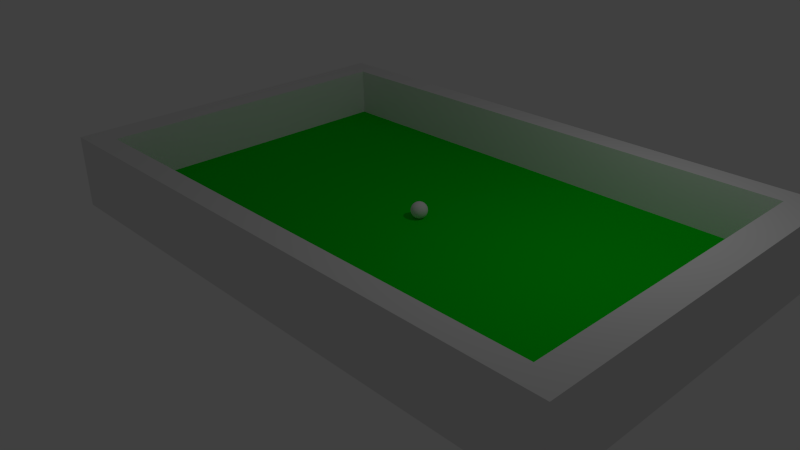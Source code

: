 # Source: omino.blend  (saved by Blender 2.69.0; exported with 4.5.12 LTS)
import bpy
from mathutils import Matrix  # noqa: F401  (used for matrix-valued properties, if any)

bpy.ops.wm.read_factory_settings(use_empty=True)
scene = bpy.context.scene
scene.name = 'Scene'

# ---- collections
col_collection_1 = bpy.data.collections.new('Collection 1'); scene.collection.children.link(col_collection_1)
col_collection_2 = bpy.data.collections.new('Collection 2'); scene.collection.children.link(col_collection_2)
col_collection_2.hide_render = True
col_collection_2.hide_viewport = True
col_collection_3 = bpy.data.collections.new('Collection 3'); scene.collection.children.link(col_collection_3)
col_collection_3.hide_render = True
col_collection_3.hide_viewport = True
col_collection_12 = bpy.data.collections.new('Collection 12'); scene.collection.children.link(col_collection_12)
col_collection_12.hide_render = True
col_collection_12.hide_viewport = True

# ---- materials (node trees are filled in below, after node groups)
mat_pallina = bpy.data.materials.new('Pallina')
mat_pallina.alpha_threshold = 0.0
mat_pallina.use_transparent_shadow = False
mat_pallina.roughness = 0.5
mat_pallina.specular_intensity = 0.2
mat_pallina.line_color = (0.0, 0.0, 0.0, 1.0)
mat_sponde = bpy.data.materials.new('Sponde')
mat_sponde.alpha_threshold = 0.0
mat_sponde.use_transparent_shadow = False
mat_sponde.roughness = 0.5
mat_sponde.line_color = (0.0, 0.0, 0.0, 1.0)
mat_fondo_campo = bpy.data.materials.new('Fondo campo')
mat_fondo_campo.alpha_threshold = 0.0
mat_fondo_campo.use_transparent_shadow = False
mat_fondo_campo.diffuse_color = (0.0, 0.65, 0.008372, 1.0)
mat_fondo_campo.roughness = 0.5
mat_fondo_campo.specular_intensity = 0.1
mat_fondo_campo.line_color = (0.0, 0.0, 0.0, 1.0)
mat_rosso = bpy.data.materials.new('Rosso')
mat_rosso.alpha_threshold = 0.0
mat_rosso.use_transparent_shadow = False
mat_rosso.preview_render_type = 'CUBE'
mat_rosso.diffuse_color = (0.8, 0.0, 0.0, 1.0)
mat_rosso.specular_color = (1.0, 0.0881, 0.02439)
mat_rosso.roughness = 0.5
mat_rosso.specular_intensity = 0.1
mat_rosso.line_color = (0.0, 0.0, 0.0, 1.0)
mat_stecca = bpy.data.materials.new('Stecca')
mat_stecca.alpha_threshold = 0.0
mat_stecca.use_transparent_shadow = False
mat_stecca.roughness = 0.5
mat_stecca.line_color = (0.0, 0.0, 0.0, 1.0)
mat_blu = bpy.data.materials.new('Blu')
mat_blu.alpha_threshold = 0.0
mat_blu.use_transparent_shadow = False
mat_blu.diffuse_color = (0.0, 0.009807, 0.8, 1.0)
mat_blu.specular_color = (0.1568, 0.1056, 1.0)
mat_blu.roughness = 0.5
mat_blu.specular_intensity = 0.1
mat_blu.line_color = (0.0, 0.0, 0.0, 1.0)

# ---- material node trees

# ---- world
world_world = bpy.data.worlds.new('World'); scene.world = world_world
world_world.color = (0.05088, 0.05088, 0.05088)
world_world.use_sun_shadow = False
world_world.sun_shadow_jitter_overblur = 0.0
world_world.cycles.sampling_method = 'MANUAL'
world_world.cycles.sample_map_resolution = 256

# ---- cameras
cam_camera = bpy.data.cameras.new('Camera')
cam_camera.clip_end = 100.0
cam_camera.lens = 35.0
cam_camera.sensor_width = 32.0
cam_camera.sensor_height = 18.0
cam_camera.ortho_scale = 7.314
cam_camera.dof.focus_distance = 0.0
cam_camera.dof.aperture_fstop = 128.0

# ---- lights
light_lamp = bpy.data.lights.new('Lamp', 'POINT')
light_lamp.transmission_factor = 0.0
light_lamp.cutoff_distance = 30.0
light_lamp.energy = 100.0
light_lamp.shadow_buffer_clip_start = 1.001
light_lamp.shadow_soft_size = 0.1
light_lamp.shadow_maximum_resolution = 0.006
light_lamp.use_absolute_resolution = True
light_lamp.cycles.use_multiple_importance_sampling = False

# ---- meshes
me_pallina = bpy.data.meshes.new('Pallina')
me_pallina.from_pydata([(-0.1951, 0.0, 0.9808), (-0.3827, 0.0, 0.9239), (-0.5556, 0.0, 0.8315), (-0.7071, 0.0, 0.7071), (-0.8315, 0.0, 0.5556), (-0.9239, 0.0, 0.3827), (-0.9808, 0.0, 0.1951), (-1.0, 0.0, 7.55e-08), (-0.9808, 0.0, -0.1951), (-0.9239, 0.0, -0.3827), (-0.8315, 0.0, -0.5556), (-0.7071, 0.0, -0.7071), (-0.5556, 0.0, -0.8315), (-0.3827, 0.0, -0.9239), (-0.1951, 0.0, -0.9808), (3.258e-07, 0.0, -1.0), (-0.1913, 0.03806, 0.9808), (-0.3753, 0.07466, 0.9239), (-0.5449, 0.1084, 0.8315), (-0.6935, 0.1379, 0.7071), (-0.8155, 0.1622, 0.5556), (-0.9061, 0.1802, 0.3827), (-0.9619, 0.1913, 0.1951), (-0.9808, 0.1951, 7.55e-08), (-0.9619, 0.1913, -0.1951), (-0.9061, 0.1802, -0.3827), (-0.8155, 0.1622, -0.5556), (-0.6935, 0.1379, -0.7071), (-0.5449, 0.1084, -0.8315), (-0.3753, 0.07466, -0.9239), (-0.1913, 0.03806, -0.9808), (-0.1802, 0.07466, 0.9808), (-0.3536, 0.1464, 0.9239), (-0.5133, 0.2126, 0.8315), (-0.6533, 0.2706, 0.7071), (-0.7682, 0.3182, 0.5556), (-0.8536, 0.3536, 0.3827), (-0.9061, 0.3753, 0.1951), (-0.9239, 0.3827, 7.55e-08), (-0.9061, 0.3753, -0.1951), (-0.8536, 0.3536, -0.3827), (-0.7682, 0.3182, -0.5556), (-0.6533, 0.2706, -0.7071), (-0.5133, 0.2126, -0.8315), (-0.3536, 0.1464, -0.9239), (-0.1802, 0.07466, -0.9808), (-0.1622, 0.1084, 0.9808), (-0.3182, 0.2126, 0.9239), (-0.4619, 0.3087, 0.8315), (-0.5879, 0.3928, 0.7071), (-0.6913, 0.4619, 0.5556), (-0.7682, 0.5133, 0.3827), (-0.8155, 0.5449, 0.1951), (-0.8315, 0.5556, 7.55e-08), (-0.8155, 0.5449, -0.1951), (-0.7682, 0.5133, -0.3827), (-0.6913, 0.4619, -0.5556), (-0.5879, 0.3928, -0.7071), (-0.4619, 0.3087, -0.8315), (-0.3182, 0.2126, -0.9239), (-0.1622, 0.1084, -0.9808), (-0.1379, 0.1379, 0.9808), (-0.2706, 0.2706, 0.9239), (-0.3928, 0.3928, 0.8315), (-0.5, 0.5, 0.7071), (-0.5879, 0.5879, 0.5556), (-0.6533, 0.6533, 0.3827), (-0.6935, 0.6935, 0.1951), (-0.7071, 0.7071, 7.55e-08), (-0.6935, 0.6935, -0.1951), (-0.6533, 0.6533, -0.3827), (-0.5879, 0.5879, -0.5556), (-0.5, 0.5, -0.7071), (-0.3928, 0.3928, -0.8315), (-0.2706, 0.2706, -0.9239), (-0.1379, 0.1379, -0.9808), (-0.1084, 0.1622, 0.9808), (-0.2126, 0.3182, 0.9239), (-0.3087, 0.4619, 0.8315), (-0.3928, 0.5879, 0.7071), (-0.4619, 0.6913, 0.5556), (-0.5133, 0.7682, 0.3827), (-0.5449, 0.8155, 0.1951), (-0.5556, 0.8315, 7.55e-08), (-0.5449, 0.8155, -0.1951), (-0.5133, 0.7682, -0.3827), (-0.4619, 0.6913, -0.5556), (-0.3928, 0.5879, -0.7071), (-0.3087, 0.4619, -0.8315), (-0.2126, 0.3182, -0.9239), (-0.1084, 0.1622, -0.9808), (-0.07466, 0.1802, 0.9808), (-0.1464, 0.3536, 0.9239), (-0.2126, 0.5133, 0.8315), (-0.2706, 0.6533, 0.7071), (-0.3182, 0.7682, 0.5556), (-0.3536, 0.8536, 0.3827), (-0.3753, 0.9061, 0.1951), (-0.3827, 0.9239, 7.55e-08), (-0.3753, 0.9061, -0.1951), (-0.3536, 0.8536, -0.3827), (-0.3182, 0.7682, -0.5556), (-0.2706, 0.6533, -0.7071), (-0.2126, 0.5133, -0.8315), (-0.1464, 0.3536, -0.9239), (-0.07466, 0.1802, -0.9808), (-0.03806, 0.1913, 0.9808), (-0.07466, 0.3753, 0.9239), (-0.1084, 0.5449, 0.8315), (-0.1379, 0.6935, 0.7071), (-0.1622, 0.8155, 0.5556), (-0.1802, 0.9061, 0.3827), (-0.1913, 0.9619, 0.1951), (-0.1951, 0.9808, 7.55e-08), (-0.1913, 0.9619, -0.1951), (-0.1802, 0.9061, -0.3827), (-0.1622, 0.8155, -0.5556), (-0.1379, 0.6935, -0.7071), (-0.1084, 0.5449, -0.8315), (-0.07466, 0.3753, -0.9239), (-0.03806, 0.1913, -0.9808), (3.266e-07, 0.1951, 0.9808), (3.192e-07, 0.3827, 0.9239), (3.117e-07, 0.5556, 0.8315), (3.192e-07, 0.7071, 0.7071), (3.341e-07, 0.8315, 0.5556), (2.745e-07, 0.9239, 0.3827), (3.937e-07, 0.9808, 0.1951), (3.788e-07, 1.0, 7.55e-08), (3.937e-07, 0.9808, -0.1951), (2.298e-07, 0.9239, -0.3827), (3.341e-07, 0.8315, -0.5556), (3.192e-07, 0.7071, -0.7071), (3.415e-07, 0.5556, -0.8315), (3.043e-07, 0.3827, -0.9239), (3.08e-07, 0.1951, -0.9808), (0.03806, 0.1913, 0.9808), (0.07466, 0.3753, 0.9239), (0.1084, 0.5449, 0.8315), (0.138, 0.6935, 0.7071), (0.1622, 0.8155, 0.5556), (0.1802, 0.9061, 0.3827), (0.1913, 0.9619, 0.1951), (0.1951, 0.9808, 7.55e-08), (0.1913, 0.9619, -0.1951), (0.1802, 0.9061, -0.3827), (0.1622, 0.8155, -0.5556), (0.138, 0.6935, -0.7071), (0.1084, 0.5449, -0.8315), (0.07466, 0.3753, -0.9239), (0.03806, 0.1913, -0.9808), (0.07466, 0.1802, 0.9808), (0.1464, 0.3536, 0.9239), (0.2126, 0.5133, 0.8315), (0.2706, 0.6533, 0.7071), (0.3182, 0.7682, 0.5556), (0.3536, 0.8536, 0.3827), (0.3753, 0.9061, 0.1951), (0.3827, 0.9239, 7.55e-08), (0.3753, 0.9061, -0.1951), (0.3536, 0.8536, -0.3827), (0.3182, 0.7682, -0.5556), (0.2706, 0.6533, -0.7071), (0.2126, 0.5133, -0.8315), (0.1464, 0.3536, -0.9239), (0.07466, 0.1802, -0.9808), (0.1084, 0.1622, 0.9808), (0.2126, 0.3182, 0.9239), (0.3087, 0.4619, 0.8315), (0.3928, 0.5879, 0.7071), (0.4619, 0.6913, 0.5556), (0.5133, 0.7682, 0.3827), (0.5449, 0.8155, 0.1951), (0.5556, 0.8315, 7.55e-08), (0.5449, 0.8155, -0.1951), (0.5133, 0.7682, -0.3827), (0.4619, 0.6913, -0.5556), (0.3928, 0.5879, -0.7071), (0.3087, 0.4619, -0.8315), (0.2126, 0.3182, -0.9239), (0.1084, 0.1622, -0.9808), (0.138, 0.1379, 0.9808), (0.2706, 0.2706, 0.9239), (0.3928, 0.3928, 0.8315), (0.5, 0.5, 0.7071), (0.5879, 0.5879, 0.5556), (0.6533, 0.6533, 0.3827), (0.6935, 0.6935, 0.1951), (0.7071, 0.7071, 7.55e-08), (0.6935, 0.6935, -0.1951), (0.6533, 0.6533, -0.3827), (0.5879, 0.5879, -0.5556), (0.5, 0.5, -0.7071), (0.3928, 0.3928, -0.8315), (0.2706, 0.2706, -0.9239), (0.138, 0.1379, -0.9808), (0.1622, 0.1084, 0.9808), (0.3182, 0.2126, 0.9239), (0.4619, 0.3087, 0.8315), (0.5879, 0.3928, 0.7071), (0.6913, 0.4619, 0.5556), (0.7682, 0.5133, 0.3827), (0.8155, 0.5449, 0.1951), (0.8315, 0.5556, 7.55e-08), (0.8155, 0.5449, -0.1951), (0.7682, 0.5133, -0.3827), (0.6913, 0.4619, -0.5556), (0.5879, 0.3928, -0.7071), (0.4619, 0.3087, -0.8315), (0.3182, 0.2126, -0.9239), (0.1622, 0.1084, -0.9808), (0.1802, 0.07466, 0.9808), (0.3536, 0.1464, 0.9239), (0.5133, 0.2126, 0.8315), (0.6533, 0.2706, 0.7071), (0.7682, 0.3182, 0.5556), (0.8536, 0.3536, 0.3827), (0.9061, 0.3753, 0.1951), (0.9239, 0.3827, 7.55e-08), (0.9061, 0.3753, -0.1951), (0.8536, 0.3536, -0.3827), (0.7682, 0.3182, -0.5556), (0.6533, 0.2706, -0.7071), (0.5133, 0.2126, -0.8315), (0.3536, 0.1464, -0.9239), (0.1802, 0.07466, -0.9808), (0.1913, 0.03806, 0.9808), (0.3753, 0.07466, 0.9239), (0.5449, 0.1084, 0.8315), (0.6935, 0.1379, 0.7071), (0.8155, 0.1622, 0.5556), (0.9061, 0.1802, 0.3827), (0.9619, 0.1913, 0.1951), (0.9808, 0.1951, 7.55e-08), (0.9619, 0.1913, -0.1951), (0.9061, 0.1802, -0.3827), (0.8155, 0.1622, -0.5556), (0.6935, 0.1379, -0.7071), (0.5449, 0.1084, -0.8315), (0.3753, 0.07466, -0.9239), (0.1913, 0.03806, -0.9808), (0.1951, -7.212e-09, 0.9808), (0.3827, 4.122e-08, 0.9239), (0.5556, 2.632e-08, 0.8315), (0.7071, -2.584e-08, 0.7071), (0.8315, -8.544e-08, 0.5556), (0.9239, 6.357e-08, 0.3827), (0.9808, -8.544e-08, 0.1951), (1.0, -1.003e-07, 7.55e-08), (0.9808, -8.544e-08, -0.1951), (0.9239, 6.357e-08, -0.3827), (0.8315, -8.544e-08, -0.5556), (0.7071, -2.584e-08, -0.7071), (0.5556, -1.094e-08, -0.8315), (0.3827, 3.964e-09, -0.9239), (0.1951, 3.964e-09, -0.9808), (0.1913, -0.03806, 0.9808), (0.3753, -0.07466, 0.9239), (0.5449, -0.1084, 0.8315), (0.6935, -0.1379, 0.7071), (0.8155, -0.1622, 0.5556), (0.9061, -0.1802, 0.3827), (0.9619, -0.1913, 0.1951), (0.9808, -0.1951, 7.55e-08), (0.9619, -0.1913, -0.1951), (0.9061, -0.1802, -0.3827), (0.8155, -0.1622, -0.5556), (0.6935, -0.1379, -0.7071), (0.5449, -0.1084, -0.8315), (0.3753, -0.07466, -0.9239), (0.1913, -0.03806, -0.9808), (0.1802, -0.07466, 0.9808), (0.3536, -0.1464, 0.9239), (0.5133, -0.2126, 0.8315), (0.6533, -0.2706, 0.7071), (0.7682, -0.3182, 0.5556), (0.8536, -0.3536, 0.3827), (0.9061, -0.3753, 0.1951), (0.9239, -0.3827, 7.55e-08), (0.9061, -0.3753, -0.1951), (0.8536, -0.3536, -0.3827), (0.7682, -0.3182, -0.5556), (0.6533, -0.2706, -0.7071), (0.5133, -0.2126, -0.8315), (0.3536, -0.1464, -0.9239), (0.1802, -0.07466, -0.9808), (0.1622, -0.1084, 0.9808), (0.3182, -0.2126, 0.9239), (0.4619, -0.3087, 0.8315), (0.5879, -0.3928, 0.7071), (0.6913, -0.4619, 0.5556), (0.7682, -0.5133, 0.3827), (0.8155, -0.5449, 0.1951), (0.8315, -0.5556, 7.55e-08), (0.8155, -0.5449, -0.1951), (0.7682, -0.5133, -0.3827), (0.6913, -0.4619, -0.5556), (0.5879, -0.3928, -0.7071), (0.4619, -0.3087, -0.8315), (0.3182, -0.2126, -0.9239), (0.1622, -0.1084, -0.9808), (0.138, -0.1379, 0.9808), (0.2706, -0.2706, 0.9239), (0.3928, -0.3928, 0.8315), (0.5, -0.5, 0.7071), (0.5879, -0.5879, 0.5556), (0.6533, -0.6533, 0.3827), (0.6935, -0.6935, 0.1951), (0.7071, -0.7071, 7.55e-08), (0.6935, -0.6935, -0.1951), (0.6533, -0.6533, -0.3827), (0.5879, -0.5879, -0.5556), (0.5, -0.5, -0.7071), (0.3928, -0.3928, -0.8315), (0.2706, -0.2706, -0.9239), (0.1379, -0.1379, -0.9808), (0.1084, -0.1622, 0.9808), (0.2126, -0.3182, 0.9239), (0.3087, -0.4619, 0.8315), (0.3928, -0.5879, 0.7071), (0.4619, -0.6913, 0.5556), (0.5133, -0.7682, 0.3827), (0.5449, -0.8155, 0.1951), (0.5556, -0.8315, 7.55e-08), (0.5449, -0.8155, -0.1951), (0.5133, -0.7682, -0.3827), (0.4619, -0.6913, -0.5556), (0.3928, -0.5879, -0.7071), (0.3087, -0.4619, -0.8315), (0.2126, -0.3182, -0.9239), (0.1084, -0.1622, -0.9808), (0.07466, -0.1802, 0.9808), (0.1464, -0.3536, 0.9239), (0.2126, -0.5133, 0.8315), (0.2706, -0.6533, 0.7071), (0.3182, -0.7682, 0.5556), (0.3536, -0.8536, 0.3827), (0.3753, -0.9061, 0.1951), (0.3827, -0.9239, 7.55e-08), (0.3753, -0.9061, -0.1951), (0.3536, -0.8536, -0.3827), (0.3182, -0.7682, -0.5556), (0.2706, -0.6533, -0.7071), (0.2126, -0.5133, -0.8315), (0.1464, -0.3536, -0.9239), (0.07466, -0.1802, -0.9808), (0.03806, -0.1913, 0.9808), (0.07466, -0.3753, 0.9239), (0.1084, -0.5449, 0.8315), (0.1379, -0.6935, 0.7071), (0.1622, -0.8155, 0.5556), (0.1802, -0.9061, 0.3827), (0.1913, -0.9619, 0.1951), (0.1951, -0.9808, 7.55e-08), (0.1913, -0.9619, -0.1951), (0.1802, -0.9061, -0.3827), (0.1622, -0.8155, -0.5556), (0.1379, -0.6935, -0.7071), (0.1084, -0.5449, -0.8315), (0.07466, -0.3753, -0.9239), (0.03806, -0.1913, -0.9808), (3.117e-07, -0.1951, 0.9808), (2.819e-07, -0.3827, 0.9239), (2.819e-07, -0.5556, 0.8315), (1.851e-07, -0.7071, 0.7071), (1.404e-07, -0.8315, 0.5556), (3.192e-07, -0.9239, 0.3827), (9.567e-08, -0.9808, 0.1951), (1.404e-07, -1.0, 7.55e-08), (9.567e-08, -0.9808, -0.1951), (3.192e-07, -0.9239, -0.3827), (1.404e-07, -0.8315, -0.5556), (1.851e-07, -0.7071, -0.7071), (2.596e-07, -0.5556, -0.8315), (2.521e-07, -0.3827, -0.9239), (3.155e-07, -0.1951, -0.9808), (-0.03806, -0.1913, 0.9808), (-0.07466, -0.3753, 0.9239), (-0.1084, -0.5449, 0.8315), (-0.1379, -0.6935, 0.7071), (-0.1622, -0.8155, 0.5556), (-0.1802, -0.9061, 0.3827), (-0.1913, -0.9619, 0.1951), (-0.1951, -0.9808, 7.55e-08), (-0.1913, -0.9619, -0.1951), (-0.1802, -0.9061, -0.3827), (-0.1622, -0.8155, -0.5556), (-0.1379, -0.6935, -0.7071), (-0.1084, -0.5449, -0.8315), (-0.07466, -0.3753, -0.9239), (-0.03806, -0.1913, -0.9808), (2.011e-07, -3.01e-07, 1.0), (-0.07466, -0.1802, 0.9808), (-0.1464, -0.3536, 0.9239), (-0.2126, -0.5133, 0.8315), (-0.2706, -0.6533, 0.7071), (-0.3182, -0.7682, 0.5556), (-0.3536, -0.8536, 0.3827), (-0.3753, -0.9061, 0.1951), (-0.3827, -0.9239, 7.55e-08), (-0.3753, -0.9061, -0.1951), (-0.3536, -0.8536, -0.3827), (-0.3182, -0.7682, -0.5556), (-0.2706, -0.6533, -0.7071), (-0.2126, -0.5133, -0.8315), (-0.1464, -0.3536, -0.9239), (-0.07466, -0.1802, -0.9808), (-0.1084, -0.1622, 0.9808), (-0.2126, -0.3182, 0.9239), (-0.3087, -0.4619, 0.8315), (-0.3928, -0.5879, 0.7071), (-0.4619, -0.6913, 0.5556), (-0.5133, -0.7682, 0.3827), (-0.5449, -0.8155, 0.1951), (-0.5556, -0.8315, 7.55e-08), (-0.5449, -0.8155, -0.1951), (-0.5133, -0.7682, -0.3827), (-0.4619, -0.6913, -0.5556), (-0.3928, -0.5879, -0.7071), (-0.3087, -0.4619, -0.8315), (-0.2126, -0.3182, -0.9239), (-0.1084, -0.1622, -0.9808), (-0.1379, -0.1379, 0.9808), (-0.2706, -0.2706, 0.9239), (-0.3928, -0.3928, 0.8315), (-0.5, -0.5, 0.7071), (-0.5879, -0.5879, 0.5556), (-0.6533, -0.6533, 0.3827), (-0.6935, -0.6935, 0.1951), (-0.7071, -0.7071, 7.55e-08), (-0.6935, -0.6935, -0.1951), (-0.6533, -0.6533, -0.3827), (-0.5879, -0.5879, -0.5556), (-0.5, -0.5, -0.7071), (-0.3928, -0.3928, -0.8315), (-0.2706, -0.2706, -0.9239), (-0.1379, -0.1379, -0.9808), (-0.1622, -0.1084, 0.9808), (-0.3182, -0.2126, 0.9239), (-0.4619, -0.3087, 0.8315), (-0.5879, -0.3928, 0.7071), (-0.6913, -0.4619, 0.5556), (-0.7682, -0.5133, 0.3827), (-0.8155, -0.5449, 0.1951), (-0.8315, -0.5556, 7.55e-08), (-0.8155, -0.5449, -0.1951), (-0.7682, -0.5133, -0.3827), (-0.6913, -0.4619, -0.5556), (-0.5879, -0.3928, -0.7071), (-0.4619, -0.3087, -0.8315), (-0.3182, -0.2126, -0.9239), (-0.1622, -0.1084, -0.9808), (-0.1802, -0.07466, 0.9808), (-0.3536, -0.1464, 0.9239), (-0.5133, -0.2126, 0.8315), (-0.6533, -0.2706, 0.7071), (-0.7682, -0.3182, 0.5556), (-0.8536, -0.3536, 0.3827), (-0.9061, -0.3753, 0.1951), (-0.9239, -0.3827, 7.55e-08), (-0.9061, -0.3753, -0.1951), (-0.8536, -0.3536, -0.3827), (-0.7682, -0.3182, -0.5556), (-0.6533, -0.2706, -0.7071), (-0.5133, -0.2126, -0.8315), (-0.3536, -0.1464, -0.9239), (-0.1802, -0.07466, -0.9808), (-0.1913, -0.03806, 0.9808), (-0.3753, -0.07466, 0.9239), (-0.5449, -0.1084, 0.8315), (-0.6935, -0.1379, 0.7071), (-0.8155, -0.1622, 0.5556), (-0.9061, -0.1802, 0.3827), (-0.9619, -0.1913, 0.1951), (-0.9808, -0.1951, 7.55e-08), (-0.9619, -0.1913, -0.1951), (-0.9061, -0.1802, -0.3827), (-0.8155, -0.1622, -0.5556), (-0.6935, -0.1379, -0.7071), (-0.5449, -0.1084, -0.8315), (-0.3753, -0.07466, -0.9239), (-0.1913, -0.03806, -0.9808)], [], [(5, 4, 20, 21), (3, 2, 18, 19), (14, 13, 29, 30), (1, 0, 16, 17), (12, 11, 27, 28), (10, 9, 25, 26), (8, 7, 23, 24), (6, 5, 21, 22), (4, 3, 19, 20), (2, 1, 17, 18), (13, 12, 28, 29), (11, 10, 26, 27), (9, 8, 24, 25), (7, 6, 22, 23), (27, 26, 41, 42), (25, 24, 39, 40), (23, 22, 37, 38), (21, 20, 35, 36), (19, 18, 33, 34), (30, 29, 44, 45), (17, 16, 31, 32), (28, 27, 42, 43), (26, 25, 40, 41), (24, 23, 38, 39), (22, 21, 36, 37), (20, 19, 34, 35), (18, 17, 32, 33), (29, 28, 43, 44), (42, 41, 56, 57), (40, 39, 54, 55), (38, 37, 52, 53), (36, 35, 50, 51), (34, 33, 48, 49), (45, 44, 59, 60), (32, 31, 46, 47), (43, 42, 57, 58), (41, 40, 55, 56), (39, 38, 53, 54), (37, 36, 51, 52), (35, 34, 49, 50), (33, 32, 47, 48), (44, 43, 58, 59), (57, 56, 71, 72), (55, 54, 69, 70), (53, 52, 67, 68), (51, 50, 65, 66), (49, 48, 63, 64), (60, 59, 74, 75), (47, 46, 61, 62), (58, 57, 72, 73), (56, 55, 70, 71), (54, 53, 68, 69), (52, 51, 66, 67), (50, 49, 64, 65), (48, 47, 62, 63), (59, 58, 73, 74), (72, 71, 86, 87), (70, 69, 84, 85), (68, 67, 82, 83), (66, 65, 80, 81), (64, 63, 78, 79), (75, 74, 89, 90), (62, 61, 76, 77), (73, 72, 87, 88), (71, 70, 85, 86), (69, 68, 83, 84), (67, 66, 81, 82), (65, 64, 79, 80), (63, 62, 77, 78), (74, 73, 88, 89), (87, 86, 101, 102), (85, 84, 99, 100), (83, 82, 97, 98), (81, 80, 95, 96), (79, 78, 93, 94), (90, 89, 104, 105), (77, 76, 91, 92), (88, 87, 102, 103), (86, 85, 100, 101), (84, 83, 98, 99), (82, 81, 96, 97), (80, 79, 94, 95), (78, 77, 92, 93), (89, 88, 103, 104), (102, 101, 116, 117), (100, 99, 114, 115), (98, 97, 112, 113), (96, 95, 110, 111), (94, 93, 108, 109), (105, 104, 119, 120), (92, 91, 106, 107), (103, 102, 117, 118), (101, 100, 115, 116), (99, 98, 113, 114), (97, 96, 111, 112), (95, 94, 109, 110), (93, 92, 107, 108), (104, 103, 118, 119), (117, 116, 131, 132), (115, 114, 129, 130), (113, 112, 127, 128), (111, 110, 125, 126), (109, 108, 123, 124), (120, 119, 134, 135), (107, 106, 121, 122), (118, 117, 132, 133), (116, 115, 130, 131), (114, 113, 128, 129), (112, 111, 126, 127), (110, 109, 124, 125), (108, 107, 122, 123), (119, 118, 133, 134), (132, 131, 146, 147), (130, 129, 144, 145), (128, 127, 142, 143), (126, 125, 140, 141), (124, 123, 138, 139), (135, 134, 149, 150), (122, 121, 136, 137), (133, 132, 147, 148), (131, 130, 145, 146), (129, 128, 143, 144), (127, 126, 141, 142), (125, 124, 139, 140), (123, 122, 137, 138), (134, 133, 148, 149), (147, 146, 161, 162), (145, 144, 159, 160), (143, 142, 157, 158), (141, 140, 155, 156), (139, 138, 153, 154), (150, 149, 164, 165), (137, 136, 151, 152), (148, 147, 162, 163), (146, 145, 160, 161), (144, 143, 158, 159), (142, 141, 156, 157), (140, 139, 154, 155), (138, 137, 152, 153), (149, 148, 163, 164), (162, 161, 176, 177), (160, 159, 174, 175), (158, 157, 172, 173), (156, 155, 170, 171), (154, 153, 168, 169), (165, 164, 179, 180), (152, 151, 166, 167), (163, 162, 177, 178), (161, 160, 175, 176), (159, 158, 173, 174), (157, 156, 171, 172), (155, 154, 169, 170), (153, 152, 167, 168), (164, 163, 178, 179), (177, 176, 191, 192), (175, 174, 189, 190), (173, 172, 187, 188), (171, 170, 185, 186), (169, 168, 183, 184), (180, 179, 194, 195), (167, 166, 181, 182), (178, 177, 192, 193), (176, 175, 190, 191), (174, 173, 188, 189), (172, 171, 186, 187), (170, 169, 184, 185), (168, 167, 182, 183), (179, 178, 193, 194), (192, 191, 206, 207), (190, 189, 204, 205), (188, 187, 202, 203), (186, 185, 200, 201), (184, 183, 198, 199), (195, 194, 209, 210), (182, 181, 196, 197), (193, 192, 207, 208), (191, 190, 205, 206), (189, 188, 203, 204), (187, 186, 201, 202), (185, 184, 199, 200), (183, 182, 197, 198), (194, 193, 208, 209), (207, 206, 221, 222), (205, 204, 219, 220), (203, 202, 217, 218), (201, 200, 215, 216), (199, 198, 213, 214), (210, 209, 224, 225), (197, 196, 211, 212), (208, 207, 222, 223), (206, 205, 220, 221), (204, 203, 218, 219), (202, 201, 216, 217), (200, 199, 214, 215), (198, 197, 212, 213), (209, 208, 223, 224), (222, 221, 236, 237), (220, 219, 234, 235), (218, 217, 232, 233), (216, 215, 230, 231), (214, 213, 228, 229), (225, 224, 239, 240), (212, 211, 226, 227), (223, 222, 237, 238), (221, 220, 235, 236), (219, 218, 233, 234), (217, 216, 231, 232), (215, 214, 229, 230), (213, 212, 227, 228), (224, 223, 238, 239), (237, 236, 251, 252), (235, 234, 249, 250), (233, 232, 247, 248), (231, 230, 245, 246), (229, 228, 243, 244), (240, 239, 254, 255), (227, 226, 241, 242), (238, 237, 252, 253), (236, 235, 250, 251), (234, 233, 248, 249), (232, 231, 246, 247), (230, 229, 244, 245), (228, 227, 242, 243), (239, 238, 253, 254), (252, 251, 266, 267), (250, 249, 264, 265), (248, 247, 262, 263), (246, 245, 260, 261), (244, 243, 258, 259), (255, 254, 269, 270), (242, 241, 256, 257), (253, 252, 267, 268), (251, 250, 265, 266), (249, 248, 263, 264), (247, 246, 261, 262), (245, 244, 259, 260), (243, 242, 257, 258), (254, 253, 268, 269), (267, 266, 281, 282), (265, 264, 279, 280), (263, 262, 277, 278), (261, 260, 275, 276), (259, 258, 273, 274), (270, 269, 284, 285), (257, 256, 271, 272), (268, 267, 282, 283), (266, 265, 280, 281), (264, 263, 278, 279), (262, 261, 276, 277), (260, 259, 274, 275), (258, 257, 272, 273), (269, 268, 283, 284), (282, 281, 296, 297), (280, 279, 294, 295), (278, 277, 292, 293), (276, 275, 290, 291), (274, 273, 288, 289), (285, 284, 299, 300), (272, 271, 286, 287), (283, 282, 297, 298), (281, 280, 295, 296), (279, 278, 293, 294), (277, 276, 291, 292), (275, 274, 289, 290), (273, 272, 287, 288), (284, 283, 298, 299), (297, 296, 311, 312), (295, 294, 309, 310), (293, 292, 307, 308), (291, 290, 305, 306), (289, 288, 303, 304), (300, 299, 314, 315), (287, 286, 301, 302), (298, 297, 312, 313), (296, 295, 310, 311), (294, 293, 308, 309), (292, 291, 306, 307), (290, 289, 304, 305), (288, 287, 302, 303), (299, 298, 313, 314), (312, 311, 326, 327), (310, 309, 324, 325), (308, 307, 322, 323), (306, 305, 320, 321), (304, 303, 318, 319), (315, 314, 329, 330), (302, 301, 316, 317), (313, 312, 327, 328), (311, 310, 325, 326), (309, 308, 323, 324), (307, 306, 321, 322), (305, 304, 319, 320), (303, 302, 317, 318), (314, 313, 328, 329), (327, 326, 341, 342), (325, 324, 339, 340), (323, 322, 337, 338), (321, 320, 335, 336), (319, 318, 333, 334), (330, 329, 344, 345), (317, 316, 331, 332), (328, 327, 342, 343), (326, 325, 340, 341), (324, 323, 338, 339), (322, 321, 336, 337), (320, 319, 334, 335), (318, 317, 332, 333), (329, 328, 343, 344), (342, 341, 356, 357), (340, 339, 354, 355), (338, 337, 352, 353), (336, 335, 350, 351), (334, 333, 348, 349), (345, 344, 359, 360), (332, 331, 346, 347), (343, 342, 357, 358), (341, 340, 355, 356), (339, 338, 353, 354), (337, 336, 351, 352), (335, 334, 349, 350), (333, 332, 347, 348), (344, 343, 358, 359), (357, 356, 371, 372), (355, 354, 369, 370), (353, 352, 367, 368), (351, 350, 365, 366), (349, 348, 363, 364), (360, 359, 374, 375), (347, 346, 361, 362), (358, 357, 372, 373), (356, 355, 370, 371), (354, 353, 368, 369), (352, 351, 366, 367), (350, 349, 364, 365), (348, 347, 362, 363), (359, 358, 373, 374), (372, 371, 386, 387), (370, 369, 384, 385), (368, 367, 382, 383), (366, 365, 380, 381), (364, 363, 378, 379), (375, 374, 389, 390), (362, 361, 376, 377), (373, 372, 387, 388), (371, 370, 385, 386), (369, 368, 383, 384), (367, 366, 381, 382), (365, 364, 379, 380), (363, 362, 377, 378), (374, 373, 388, 389), (387, 386, 402, 403), (385, 384, 400, 401), (383, 382, 398, 399), (381, 380, 396, 397), (379, 378, 394, 395), (390, 389, 405, 406), (377, 376, 392, 393), (388, 387, 403, 404), (386, 385, 401, 402), (384, 383, 399, 400), (382, 381, 397, 398), (380, 379, 395, 396), (378, 377, 393, 394), (389, 388, 404, 405), (403, 402, 417, 418), (401, 400, 415, 416), (399, 398, 413, 414), (397, 396, 411, 412), (395, 394, 409, 410), (406, 405, 420, 421), (393, 392, 407, 408), (404, 403, 418, 419), (402, 401, 416, 417), (400, 399, 414, 415), (398, 397, 412, 413), (396, 395, 410, 411), (394, 393, 408, 409), (405, 404, 419, 420), (418, 417, 432, 433), (416, 415, 430, 431), (414, 413, 428, 429), (412, 411, 426, 427), (410, 409, 424, 425), (421, 420, 435, 436), (408, 407, 422, 423), (419, 418, 433, 434), (417, 416, 431, 432), (415, 414, 429, 430), (413, 412, 427, 428), (411, 410, 425, 426), (409, 408, 423, 424), (420, 419, 434, 435), (433, 432, 447, 448), (431, 430, 445, 446), (429, 428, 443, 444), (427, 426, 441, 442), (425, 424, 439, 440), (436, 435, 450, 451), (423, 422, 437, 438), (434, 433, 448, 449), (432, 431, 446, 447), (430, 429, 444, 445), (428, 427, 442, 443), (426, 425, 440, 441), (424, 423, 438, 439), (435, 434, 449, 450), (448, 447, 462, 463), (446, 445, 460, 461), (444, 443, 458, 459), (442, 441, 456, 457), (440, 439, 454, 455), (451, 450, 465, 466), (438, 437, 452, 453), (449, 448, 463, 464), (447, 446, 461, 462), (445, 444, 459, 460), (443, 442, 457, 458), (441, 440, 455, 456), (439, 438, 453, 454), (450, 449, 464, 465), (463, 462, 477, 478), (461, 460, 475, 476), (459, 458, 473, 474), (457, 456, 471, 472), (455, 454, 469, 470), (466, 465, 480, 481), (453, 452, 467, 468), (464, 463, 478, 479), (462, 461, 476, 477), (460, 459, 474, 475), (458, 457, 472, 473), (456, 455, 470, 471), (454, 453, 468, 469), (465, 464, 479, 480), (15, 14, 30), (0, 391, 16), (16, 391, 31), (15, 30, 45), (31, 391, 46), (15, 45, 60), (46, 391, 61), (15, 60, 75), (61, 391, 76), (15, 75, 90), (76, 391, 91), (15, 90, 105), (91, 391, 106), (15, 105, 120), (106, 391, 121), (15, 120, 135), (121, 391, 136), (15, 135, 150), (136, 391, 151), (15, 150, 165), (151, 391, 166), (15, 165, 180), (166, 391, 181), (15, 180, 195), (181, 391, 196), (15, 195, 210), (196, 391, 211), (15, 210, 225), (211, 391, 226), (15, 225, 240), (226, 391, 241), (15, 240, 255), (241, 391, 256), (15, 255, 270), (256, 391, 271), (15, 270, 285), (271, 391, 286), (15, 285, 300), (286, 391, 301), (15, 300, 315), (301, 391, 316), (15, 315, 330), (316, 391, 331), (15, 330, 345), (331, 391, 346), (15, 345, 360), (346, 391, 361), (15, 360, 375), (361, 391, 376), (15, 375, 390), (376, 391, 392), (15, 390, 406), (392, 391, 407), (15, 406, 421), (407, 391, 422), (15, 421, 436), (422, 391, 437), (15, 436, 451), (437, 391, 452), (15, 451, 466), (452, 391, 467), (15, 466, 481), (467, 391, 0), (478, 477, 10, 11), (476, 475, 8, 9), (474, 473, 6, 7), (472, 471, 4, 5), (470, 469, 2, 3), (481, 480, 13, 14), (468, 467, 0, 1), (479, 478, 11, 12), (477, 476, 9, 10), (475, 474, 7, 8), (473, 472, 5, 6), (471, 470, 3, 4), (15, 481, 14), (469, 468, 1, 2), (480, 479, 12, 13)])
me_pallina.polygons.foreach_set('use_smooth', [True] * 512)
me_pallina.materials.append(mat_pallina)
me_pallina.use_remesh_preserve_volume = False
me_pallina.use_remesh_preserve_attributes = False
me_pallina.use_mirror_vertex_groups = False
me_pallina.update()
me_campo = bpy.data.meshes.new('Campo')
me_campo.from_pydata([(0.987, -1.0, 0.0), (-0.987, -1.0, 0.0), (0.987, 1.0, 0.0), (-0.987, 1.0, 0.0), (0.987, -1.0, 0.11), (-0.987, -1.0, 0.11), (0.987, 1.0, 0.11), (-0.987, 1.0, 0.11), (1.1, -1.143, 0.11), (-1.1, -1.143, 0.11), (1.1, 1.143, 0.11), (-1.1, 1.143, 0.11), (1.1, -1.143, -0.05), (-1.1, -1.143, -0.05), (1.1, 1.143, -0.05), (-1.1, 1.143, -0.05)], [], [(1, 0, 2, 3), (4, 8, 10, 6), (0, 4, 6, 2), (3, 7, 5, 1), (2, 6, 7, 3), (1, 5, 4, 0), (7, 11, 9, 5), (6, 10, 11, 7), (5, 9, 8, 4), (8, 12, 14, 10), (11, 15, 13, 9), (10, 14, 15, 11), (9, 13, 12, 8), (13, 15, 14, 12)])
me_campo.polygons.foreach_set('material_index', [1, 0, 0, 0, 0, 0, 0, 0, 0, 0, 0, 0, 0, 0])
me_campo.materials.append(mat_sponde)
me_campo.materials.append(mat_fondo_campo)
me_campo.use_remesh_preserve_volume = False
me_campo.use_remesh_preserve_attributes = False
me_campo.use_mirror_vertex_groups = False
me_campo.update()
me_omino_rosso = bpy.data.meshes.new('Omino rosso')
me_omino_rosso.from_pydata([(0.2818, -1.751, -0.1552), (0.2818, -2.291, -0.1552), (-0.2818, -2.291, -0.1552), (-0.2818, -1.751, -0.1552), (0.2818, -1.751, 0.1552), (0.2818, -2.291, 0.1552), (-0.2818, -2.291, 0.1552), (-0.2818, -1.751, 0.1552), (0.2318, -1.731, -0.1376), (-0.2318, -1.731, -0.1376), (0.2318, -1.731, 0.0971), (-0.2318, -1.731, 0.0971), (0.4305, -0.5177, -0.2052), (-0.4308, -0.5177, -0.2052), (0.4305, -0.5177, 0.2052), (-0.4308, -0.5177, 0.2052), (0.4931, -0.3937, -0.1967), (-0.4934, -0.3937, -0.1967), (0.4931, -0.3937, 0.1967), (-0.4934, -0.3937, 0.1967), (0.4931, 0.3977, -0.2108), (-0.4934, 0.3977, -0.2108), (0.4931, 0.3977, 0.2108), (-0.4934, 0.3977, 0.2108), (0.1753, 0.5907, -0.1156), (-0.162, 0.5907, -0.1156), (0.1753, 0.5907, 0.1156), (-0.162, 0.5907, 0.1156), (0.2727, 0.8492, -0.1426), (-0.273, 0.8492, -0.1426), (0.2727, 0.8492, 0.1426), (-0.273, 0.8492, 0.1426), (-0.225, 1.064, 0.1744), (0.2247, 1.064, 0.1744), (-0.225, 1.064, -0.1744), (0.2247, 1.064, -0.1744), (-0.0001472, 1.203, 7.296e-07)], [], [(0, 1, 2, 3), (4, 7, 6, 5), (0, 4, 5, 1), (1, 5, 6, 2), (2, 6, 7, 3), (3, 7, 11, 9), (11, 10, 14, 15), (0, 3, 9, 8), (7, 4, 10, 11), (4, 0, 8, 10), (13, 15, 19, 17), (8, 9, 13, 12), (10, 8, 12, 14), (9, 11, 15, 13), (18, 16, 20, 22), (15, 14, 18, 19), (12, 13, 17, 16), (14, 12, 16, 18), (22, 20, 24, 26), (17, 19, 23, 21), (19, 18, 22, 23), (16, 17, 21, 20), (26, 24, 28, 30), (21, 23, 27, 25), (23, 22, 26, 27), (20, 21, 25, 24), (25, 27, 31, 29), (27, 26, 30, 31), (24, 25, 29, 28), (28, 29, 34, 35), (31, 30, 33, 32), (29, 31, 32, 34), (30, 28, 35, 33), (35, 34, 36), (32, 33, 36), (34, 32, 36), (33, 35, 36)])
_uv = me_omino_rosso.uv_layers.new(name='UVMap')
_uv.uv.foreach_set('vector', [1.792, 0.2549, 1.792, 0.8494, 1.032, 0.8494, 1.032, 0.2549, 1.626, 0.8494, 1.626, 1.609, 1.032, 1.609, 1.032, 0.8494, 2.286, 0.8494, 1.792, 0.8494, 1.792, 0.2593, 2.286, 0.2593, 1.626, 1.344, 1.626, 0.8494, 2.386, 0.8494, 2.386, 1.344, 2.12, 1.344, 2.615, 1.344, 2.615, 1.934, 2.12, 1.934, 2.12, 2.091, 1.626, 2.096, 1.754, 2.004, 2.079, 2.0, 0.7803, 2.346, 0.198, 2.346, 0.01539, 1.068, 0.9629, 1.068, 2.12, 1.344, 2.12, 2.091, 2.079, 2.0, 2.079, 1.428, 1.626, 2.096, 1.626, 1.349, 1.754, 1.431, 1.754, 2.004, 1.626, 1.349, 2.12, 1.344, 2.079, 1.428, 1.754, 1.431, 2.039, -0.2027, 2.039, 0.2488, 1.895, 0.2395, 1.895, -0.1934, 2.965, 2.597, 2.965, 3.18, 1.687, 3.362, 1.687, 2.415, 1.032, -0.2777, 1.032, -0.6038, 2.324, -0.6665, 2.324, -0.215, 3.332, -0.14, 3.332, 0.1861, 2.039, 0.2488, 2.039, -0.2027, 2.468, -0.2243, 2.468, -0.6572, 3.332, -0.6727, 3.332, -0.2089, 0.9629, 1.068, 0.01539, 1.068, -0.05349, 0.9316, 1.032, 0.9316, 1.687, 2.415, 1.687, 3.362, 1.551, 3.431, 1.551, 2.346, 2.324, -0.215, 2.324, -0.6665, 2.468, -0.6572, 2.468, -0.2243, 2.615, 2.27, 2.615, 1.807, 2.92, 1.927, 2.92, 2.181, 1.895, -0.1934, 1.895, 0.2395, 1.032, 0.2549, 1.032, -0.2089, 1.032, 0.9316, -0.05349, 0.9316, -0.05349, 0.0617, 1.032, 0.0617, 1.551, 2.346, 1.551, 3.431, 0.6809, 3.431, 0.6809, 2.346, 2.286, 0.7848, 2.286, 0.5303, 2.582, 0.5006, 2.582, 0.8145, 3.012, 1.344, 3.012, 1.807, 2.615, 1.711, 2.615, 1.456, 1.032, 0.0617, -0.05349, 0.0617, 0.2961, -0.1535, 0.6672, -0.1535, 0.6809, 2.346, 0.6809, 3.431, 0.4657, 3.066, 0.4657, 2.695, 1.626, 1.674, 1.626, 1.928, 1.328, 1.958, 1.328, 1.644, 0.6672, -0.1535, 0.2961, -0.1535, 0.1889, -0.4369, 0.7894, -0.4369, 0.4657, 2.695, 0.4657, 3.066, 0.1823, 3.189, 0.1823, 2.588, 0.1823, 2.588, 0.1823, 3.189, -0.05349, 3.136, -0.05349, 2.641, 0.7894, -0.4369, 0.1889, -0.4369, 0.2417, -0.6727, 0.7366, -0.6727, 1.328, 1.644, 1.328, 1.958, 1.1, 1.993, 1.1, 1.609, 2.582, 0.8145, 2.582, 0.5006, 2.81, 0.4657, 2.81, 0.8494, 2.386, 1.344, 2.386, 0.8576, 2.586, 1.127, 2.769, 0.8536, 2.769, 1.34, 2.586, 1.127, 2.386, 0.8576, 2.769, 0.8536, 2.586, 1.127, 2.769, 1.34, 2.386, 1.344, 2.586, 1.127])
me_omino_rosso.materials.append(mat_rosso)
me_omino_rosso.use_remesh_preserve_volume = False
me_omino_rosso.use_remesh_preserve_attributes = False
me_omino_rosso.use_mirror_vertex_groups = False
me_omino_rosso.update()
me_stecca = bpy.data.meshes.new('Stecca')
me_stecca.from_pydata([(0.0, 1.0, -1.0), (0.0, 1.0, 1.0), (0.1951, 0.9808, -1.0), (0.1951, 0.9808, 1.0), (0.3827, 0.9239, -1.0), (0.3827, 0.9239, 1.0), (0.5556, 0.8315, -1.0), (0.5556, 0.8315, 1.0), (0.7071, 0.7071, -1.0), (0.7071, 0.7071, 1.0), (0.8315, 0.5556, -1.0), (0.8315, 0.5556, 1.0), (0.9239, 0.3827, -1.0), (0.9239, 0.3827, 1.0), (0.9808, 0.1951, -1.0), (0.9808, 0.1951, 1.0), (1.0, 7.55e-08, -1.0), (1.0, 7.55e-08, 1.0), (0.9808, -0.1951, -1.0), (0.9808, -0.1951, 1.0), (0.9239, -0.3827, -1.0), (0.9239, -0.3827, 1.0), (0.8315, -0.5556, -1.0), (0.8315, -0.5556, 1.0), (0.7071, -0.7071, -1.0), (0.7071, -0.7071, 1.0), (0.5556, -0.8315, -1.0), (0.5556, -0.8315, 1.0), (0.3827, -0.9239, -1.0), (0.3827, -0.9239, 1.0), (0.1951, -0.9808, -1.0), (0.1951, -0.9808, 1.0), (-3.258e-07, -1.0, -1.0), (-3.258e-07, -1.0, 1.0), (-0.1951, -0.9808, -1.0), (-0.1951, -0.9808, 1.0), (-0.3827, -0.9239, -1.0), (-0.3827, -0.9239, 1.0), (-0.5556, -0.8315, -1.0), (-0.5556, -0.8315, 1.0), (-0.7071, -0.7071, -1.0), (-0.7071, -0.7071, 1.0), (-0.8315, -0.5556, -1.0), (-0.8315, -0.5556, 1.0), (-0.9239, -0.3827, -1.0), (-0.9239, -0.3827, 1.0), (-0.9808, -0.1951, -1.0), (-0.9808, -0.1951, 1.0), (-1.0, 9.656e-07, -1.0), (-1.0, 9.656e-07, 1.0), (-0.9808, 0.1951, -1.0), (-0.9808, 0.1951, 1.0), (-0.9239, 0.3827, -1.0), (-0.9239, 0.3827, 1.0), (-0.8315, 0.5556, -1.0), (-0.8315, 0.5556, 1.0), (-0.7071, 0.7071, -1.0), (-0.7071, 0.7071, 1.0), (-0.5556, 0.8315, -1.0), (-0.5556, 0.8315, 1.0), (-0.3827, 0.9239, -1.0), (-0.3827, 0.9239, 1.0), (-0.1951, 0.9808, -1.0), (-0.1951, 0.9808, 1.0)], [], [(0, 1, 3, 2), (2, 3, 5, 4), (4, 5, 7, 6), (6, 7, 9, 8), (8, 9, 11, 10), (10, 11, 13, 12), (12, 13, 15, 14), (14, 15, 17, 16), (16, 17, 19, 18), (18, 19, 21, 20), (20, 21, 23, 22), (22, 23, 25, 24), (24, 25, 27, 26), (26, 27, 29, 28), (28, 29, 31, 30), (30, 31, 33, 32), (32, 33, 35, 34), (34, 35, 37, 36), (36, 37, 39, 38), (38, 39, 41, 40), (40, 41, 43, 42), (42, 43, 45, 44), (44, 45, 47, 46), (46, 47, 49, 48), (48, 49, 51, 50), (50, 51, 53, 52), (52, 53, 55, 54), (54, 55, 57, 56), (56, 57, 59, 58), (58, 59, 61, 60), (3, 1, 63, 61, 59, 57, 55, 53, 51, 49, 47, 45, 43, 41, 39, 37, 35, 33, 31, 29, 27, 25, 23, 21, 19, 17, 15, 13, 11, 9, 7, 5), (62, 63, 1, 0), (60, 61, 63, 62), (0, 2, 4, 6, 8, 10, 12, 14, 16, 18, 20, 22, 24, 26, 28, 30, 32, 34, 36, 38, 40, 42, 44, 46, 48, 50, 52, 54, 56, 58, 60, 62)])
me_stecca.polygons.foreach_set('use_smooth', [1, 1, 1, 1, 1, 1, 1, 1, 1, 1, 1, 1, 1, 1, 1, 1, 1, 1, 1, 1, 1, 1, 1, 1, 1, 1, 1, 1, 1, 1, 0, 1, 1, 0])
me_stecca.materials.append(mat_stecca)
me_stecca.use_remesh_preserve_volume = False
me_stecca.use_remesh_preserve_attributes = False
me_stecca.use_mirror_vertex_groups = False
me_stecca.update()
me_omino_blu = bpy.data.meshes.new('Omino blu')
me_omino_blu.from_pydata([(0.2818, -1.751, -0.1552), (0.2818, -2.291, -0.1552), (-0.2818, -2.291, -0.1552), (-0.2818, -1.751, -0.1552), (0.2818, -1.751, 0.1552), (0.2818, -2.291, 0.1552), (-0.2818, -2.291, 0.1552), (-0.2818, -1.751, 0.1552), (0.2318, -1.731, -0.1376), (-0.2318, -1.731, -0.1376), (0.2318, -1.731, 0.0971), (-0.2318, -1.731, 0.0971), (0.4305, -0.5177, -0.2052), (-0.4308, -0.5177, -0.2052), (0.4305, -0.5177, 0.2052), (-0.4308, -0.5177, 0.2052), (0.4931, -0.3937, -0.1967), (-0.4934, -0.3937, -0.1967), (0.4931, -0.3937, 0.1967), (-0.4934, -0.3937, 0.1967), (0.4931, 0.3977, -0.2108), (-0.4934, 0.3977, -0.2108), (0.4931, 0.3977, 0.2108), (-0.4934, 0.3977, 0.2108), (0.1753, 0.5907, -0.1156), (-0.162, 0.5907, -0.1156), (0.1753, 0.5907, 0.1156), (-0.162, 0.5907, 0.1156), (0.2727, 0.8492, -0.1426), (-0.273, 0.8492, -0.1426), (0.2727, 0.8492, 0.1426), (-0.273, 0.8492, 0.1426), (-0.225, 1.064, 0.1744), (0.2247, 1.064, 0.1744), (-0.225, 1.064, -0.1744), (0.2247, 1.064, -0.1744), (-0.0001472, 1.203, 7.296e-07)], [], [(0, 1, 2, 3), (4, 7, 6, 5), (0, 4, 5, 1), (1, 5, 6, 2), (2, 6, 7, 3), (3, 7, 11, 9), (11, 10, 14, 15), (0, 3, 9, 8), (7, 4, 10, 11), (4, 0, 8, 10), (13, 15, 19, 17), (8, 9, 13, 12), (10, 8, 12, 14), (9, 11, 15, 13), (18, 16, 20, 22), (15, 14, 18, 19), (12, 13, 17, 16), (14, 12, 16, 18), (22, 20, 24, 26), (17, 19, 23, 21), (19, 18, 22, 23), (16, 17, 21, 20), (26, 24, 28, 30), (21, 23, 27, 25), (23, 22, 26, 27), (20, 21, 25, 24), (25, 27, 31, 29), (27, 26, 30, 31), (24, 25, 29, 28), (28, 29, 34, 35), (31, 30, 33, 32), (29, 31, 32, 34), (30, 28, 35, 33), (35, 34, 36), (32, 33, 36), (34, 32, 36), (33, 35, 36)])
_uv = me_omino_blu.uv_layers.new(name='UVMap')
_uv.uv.foreach_set('vector', [1.792, 0.2549, 1.792, 0.8494, 1.032, 0.8494, 1.032, 0.2549, 1.626, 0.8494, 1.626, 1.609, 1.032, 1.609, 1.032, 0.8494, 2.286, 0.8494, 1.792, 0.8494, 1.792, 0.2593, 2.286, 0.2593, 1.626, 1.344, 1.626, 0.8494, 2.386, 0.8494, 2.386, 1.344, 2.12, 1.344, 2.615, 1.344, 2.615, 1.934, 2.12, 1.934, 2.12, 2.091, 1.626, 2.096, 1.754, 2.004, 2.079, 2.0, 0.7803, 2.346, 0.198, 2.346, 0.01539, 1.068, 0.9629, 1.068, 2.12, 1.344, 2.12, 2.091, 2.079, 2.0, 2.079, 1.428, 1.626, 2.096, 1.626, 1.349, 1.754, 1.431, 1.754, 2.004, 1.626, 1.349, 2.12, 1.344, 2.079, 1.428, 1.754, 1.431, 2.039, -0.2027, 2.039, 0.2488, 1.895, 0.2395, 1.895, -0.1934, 2.965, 2.597, 2.965, 3.18, 1.687, 3.362, 1.687, 2.415, 1.032, -0.2777, 1.032, -0.6038, 2.324, -0.6665, 2.324, -0.215, 3.332, -0.14, 3.332, 0.1861, 2.039, 0.2488, 2.039, -0.2027, 2.468, -0.2243, 2.468, -0.6572, 3.332, -0.6727, 3.332, -0.2089, 0.9629, 1.068, 0.01539, 1.068, -0.05349, 0.9316, 1.032, 0.9316, 1.687, 2.415, 1.687, 3.362, 1.551, 3.431, 1.551, 2.346, 2.324, -0.215, 2.324, -0.6665, 2.468, -0.6572, 2.468, -0.2243, 2.615, 2.27, 2.615, 1.807, 2.92, 1.927, 2.92, 2.181, 1.895, -0.1934, 1.895, 0.2395, 1.032, 0.2549, 1.032, -0.2089, 1.032, 0.9316, -0.05349, 0.9316, -0.05349, 0.0617, 1.032, 0.0617, 1.551, 2.346, 1.551, 3.431, 0.6809, 3.431, 0.6809, 2.346, 2.286, 0.7848, 2.286, 0.5303, 2.582, 0.5006, 2.582, 0.8145, 3.012, 1.344, 3.012, 1.807, 2.615, 1.711, 2.615, 1.456, 1.032, 0.0617, -0.05349, 0.0617, 0.2961, -0.1535, 0.6672, -0.1535, 0.6809, 2.346, 0.6809, 3.431, 0.4657, 3.066, 0.4657, 2.695, 1.626, 1.674, 1.626, 1.928, 1.328, 1.958, 1.328, 1.644, 0.6672, -0.1535, 0.2961, -0.1535, 0.1889, -0.4369, 0.7894, -0.4369, 0.4657, 2.695, 0.4657, 3.066, 0.1823, 3.189, 0.1823, 2.588, 0.1823, 2.588, 0.1823, 3.189, -0.05349, 3.136, -0.05349, 2.641, 0.7894, -0.4369, 0.1889, -0.4369, 0.2417, -0.6727, 0.7366, -0.6727, 1.328, 1.644, 1.328, 1.958, 1.1, 1.993, 1.1, 1.609, 2.582, 0.8145, 2.582, 0.5006, 2.81, 0.4657, 2.81, 0.8494, 2.386, 1.344, 2.386, 0.8576, 2.586, 1.127, 2.769, 0.8536, 2.769, 1.34, 2.586, 1.127, 2.386, 0.8576, 2.769, 0.8536, 2.586, 1.127, 2.769, 1.34, 2.386, 1.344, 2.586, 1.127])
me_omino_blu.materials.append(mat_blu)
me_omino_blu.use_remesh_preserve_volume = False
me_omino_blu.use_remesh_preserve_attributes = False
me_omino_blu.use_mirror_vertex_groups = False
me_omino_blu.update()

# ---- objects
ob_pallina = bpy.data.objects.new('Pallina', me_pallina)
ob_campo = bpy.data.objects.new('Campo', me_campo)
ob_lamp = bpy.data.objects.new('Lamp', light_lamp)
ob_camera = bpy.data.objects.new('Camera', cam_camera)
ob_omino_rosso = bpy.data.objects.new('Omino rosso', me_omino_rosso)
ob_stecca = bpy.data.objects.new('Stecca', me_stecca)
ob_omino_blu = bpy.data.objects.new('Omino blu', me_omino_blu)

# ---- transforms, parenting, visibility, modifiers, constraints
ob_pallina.location = (0.0, 0.0, 0.175)
ob_pallina.scale = (0.175, 0.175, 0.175)
ob_pallina.lineart.crease_threshold = 0.0
ob_campo.location = (0.0, 0.0, 0.0)
ob_campo.scale = (5.75, 3.5, 10.0)
ob_campo.lineart.crease_threshold = 0.0
ob_lamp.location = (4.076, 1.005, 5.904)
ob_lamp.rotation_euler = (0.6503, 0.05522, 1.866)
ob_lamp.lock_rotations_4d = False
ob_lamp.empty_display_type = 'ARROWS'
ob_lamp.color = (0.0, 0.0, 0.0, 0.0)
ob_lamp.lineart.crease_threshold = 0.0
ob_camera.location = (11.31, -11.08, 7.72)
ob_camera.rotation_euler = (1.109, 0.01082, 0.8149)
ob_camera.lock_rotations_4d = False
ob_camera.empty_display_type = 'ARROWS'
ob_camera.color = (0.0, 0.0, 0.0, 0.0)
ob_camera.display_type = 'WIRE'
ob_camera.lineart.crease_threshold = 0.0
ob_omino_rosso.location = (0.0, 0.0, 0.0)
ob_omino_rosso.rotation_euler = (1.571, 0.0, 1.571)
ob_omino_rosso.scale = (0.3548, 0.3194, 0.4831)
ob_omino_rosso.lock_rotations_4d = False
ob_omino_rosso.empty_display_type = 'ARROWS'
ob_omino_rosso.lineart.crease_threshold = 0.0
ob_stecca.location = (0.0, 0.0, 0.0)
ob_stecca.scale = (0.5, 0.5, 0.5)
ob_stecca.lineart.crease_threshold = 0.0
ob_omino_blu.location = (0.0, 0.0, 0.0)
ob_omino_blu.rotation_euler = (1.571, 0.0, 1.571)
ob_omino_blu.scale = (0.3548, 0.3194, -0.4831)
ob_omino_blu.lock_rotations_4d = False
ob_omino_blu.empty_display_type = 'ARROWS'
ob_omino_blu.lineart.crease_threshold = 0.0

# ---- collection membership
col_collection_1.objects.link(ob_pallina)
col_collection_1.objects.link(ob_campo)
col_collection_1.objects.link(ob_lamp)
col_collection_1.objects.link(ob_camera)
col_collection_2.objects.link(ob_omino_rosso)
col_collection_3.objects.link(ob_stecca)
col_collection_12.objects.link(ob_omino_blu)

# ---- scene / render settings (as saved in the file)
scene.camera = ob_camera
scene.frame_start = 1; scene.frame_end = 250; scene.frame_set(69)
scene.render.engine = 'BLENDER_EEVEE_NEXT'
scene.render.image_settings.color_mode = 'RGB'
scene.render.image_settings.compression = 90
scene.render.resolution_percentage = 50
scene.render.dither_intensity = 0.0
scene.cycles.use_denoising = False
scene.cycles.samples = 10
scene.cycles.sampling_pattern = 'TABULATED_SOBOL'
scene.cycles.light_sampling_threshold = 0.0
scene.cycles.use_adaptive_sampling = False
scene.cycles.use_light_tree = False
scene.cycles.blur_glossy = 0.0
scene.cycles.volume_bounces = 1
scene.cycles.pixel_filter_type = 'GAUSSIAN'
scene.cycles.sample_clamp_indirect = 0.0
scene.view_settings.view_transform = 'Standard'
bpy.context.view_layer.update()
